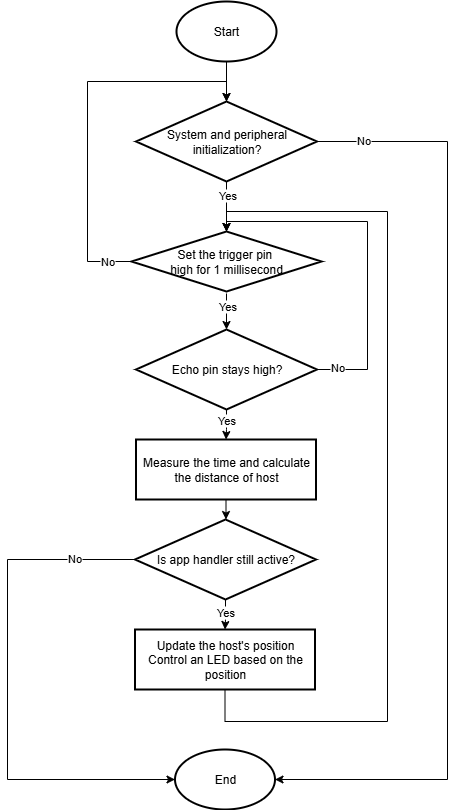

The diagram above was exported from draw.io. Its source (the exported page's mxGraphModel, read from the mxfile embedded in the PNG):
<mxGraphModel dx="651" dy="389" grid="1" gridSize="10" guides="1" tooltips="1" connect="1" arrows="1" fold="1" page="1" pageScale="1" pageWidth="827" pageHeight="1169" math="0" shadow="0">
  <root>
    <mxCell id="0" />
    <mxCell id="1" parent="0" />
    <mxCell id="_8pay3_f6tMo0KlFRNGi-8" value="" style="edgeStyle=orthogonalEdgeStyle;rounded=0;orthogonalLoop=1;jettySize=auto;html=1;" edge="1" parent="1" source="_8pay3_f6tMo0KlFRNGi-1" target="_8pay3_f6tMo0KlFRNGi-7">
      <mxGeometry relative="1" as="geometry" />
    </mxCell>
    <mxCell id="_8pay3_f6tMo0KlFRNGi-1" value="Start" style="strokeWidth=2;html=1;shape=mxgraph.flowchart.start_1;whiteSpace=wrap;" vertex="1" parent="1">
      <mxGeometry x="369" y="60" width="100" height="60" as="geometry" />
    </mxCell>
    <mxCell id="_8pay3_f6tMo0KlFRNGi-10" value="" style="edgeStyle=orthogonalEdgeStyle;rounded=0;orthogonalLoop=1;jettySize=auto;html=1;" edge="1" parent="1" source="_8pay3_f6tMo0KlFRNGi-7" target="_8pay3_f6tMo0KlFRNGi-9">
      <mxGeometry relative="1" as="geometry" />
    </mxCell>
    <mxCell id="_8pay3_f6tMo0KlFRNGi-11" value="Yes" style="edgeLabel;html=1;align=center;verticalAlign=middle;resizable=0;points=[];" vertex="1" connectable="0" parent="_8pay3_f6tMo0KlFRNGi-10">
      <mxGeometry x="-0.1937" y="1" relative="1" as="geometry">
        <mxPoint y="-6" as="offset" />
      </mxGeometry>
    </mxCell>
    <mxCell id="_8pay3_f6tMo0KlFRNGi-7" value="System and peripheral initialization?" style="rhombus;whiteSpace=wrap;html=1;strokeWidth=2;" vertex="1" parent="1">
      <mxGeometry x="328.5" y="160" width="181" height="80" as="geometry" />
    </mxCell>
    <mxCell id="_8pay3_f6tMo0KlFRNGi-16" value="" style="edgeStyle=orthogonalEdgeStyle;rounded=0;orthogonalLoop=1;jettySize=auto;html=1;" edge="1" parent="1" target="_8pay3_f6tMo0KlFRNGi-15">
      <mxGeometry relative="1" as="geometry">
        <mxPoint x="419" y="352" as="sourcePoint" />
      </mxGeometry>
    </mxCell>
    <mxCell id="_8pay3_f6tMo0KlFRNGi-36" value="Yes" style="edgeLabel;html=1;align=center;verticalAlign=middle;resizable=0;points=[];" vertex="1" connectable="0" parent="_8pay3_f6tMo0KlFRNGi-16">
      <mxGeometry x="-0.4511" y="1" relative="1" as="geometry">
        <mxPoint as="offset" />
      </mxGeometry>
    </mxCell>
    <mxCell id="_8pay3_f6tMo0KlFRNGi-34" style="edgeStyle=orthogonalEdgeStyle;rounded=0;orthogonalLoop=1;jettySize=auto;html=1;entryX=0.5;entryY=0;entryDx=0;entryDy=0;" edge="1" parent="1" source="_8pay3_f6tMo0KlFRNGi-9" target="_8pay3_f6tMo0KlFRNGi-7">
      <mxGeometry relative="1" as="geometry">
        <Array as="points">
          <mxPoint x="280" y="320" />
          <mxPoint x="280" y="140" />
          <mxPoint x="419" y="140" />
        </Array>
      </mxGeometry>
    </mxCell>
    <mxCell id="_8pay3_f6tMo0KlFRNGi-35" value="No" style="edgeLabel;html=1;align=center;verticalAlign=middle;resizable=0;points=[];" vertex="1" connectable="0" parent="_8pay3_f6tMo0KlFRNGi-34">
      <mxGeometry x="-0.8721" relative="1" as="geometry">
        <mxPoint as="offset" />
      </mxGeometry>
    </mxCell>
    <mxCell id="_8pay3_f6tMo0KlFRNGi-9" value="Set the trigger pin&amp;nbsp;&lt;div&gt;high for 1 millisecond&lt;/div&gt;" style="whiteSpace=wrap;html=1;strokeWidth=2;shape=rhombus;rounded=0;absoluteArcSize=1;arcSize=14;perimeter=rhombusPerimeter;" vertex="1" parent="1">
      <mxGeometry x="324" y="290" width="190" height="60" as="geometry" />
    </mxCell>
    <mxCell id="_8pay3_f6tMo0KlFRNGi-18" value="" style="edgeStyle=orthogonalEdgeStyle;rounded=0;orthogonalLoop=1;jettySize=auto;html=1;entryX=0.5;entryY=0;entryDx=0;entryDy=0;" edge="1" parent="1" source="_8pay3_f6tMo0KlFRNGi-15" target="_8pay3_f6tMo0KlFRNGi-19">
      <mxGeometry relative="1" as="geometry">
        <mxPoint x="420" y="498" as="targetPoint" />
      </mxGeometry>
    </mxCell>
    <mxCell id="_8pay3_f6tMo0KlFRNGi-24" value="Yes" style="edgeLabel;html=1;align=center;verticalAlign=middle;resizable=0;points=[];" vertex="1" connectable="0" parent="_8pay3_f6tMo0KlFRNGi-18">
      <mxGeometry x="-0.3186" relative="1" as="geometry">
        <mxPoint as="offset" />
      </mxGeometry>
    </mxCell>
    <mxCell id="_8pay3_f6tMo0KlFRNGi-37" style="edgeStyle=orthogonalEdgeStyle;rounded=0;orthogonalLoop=1;jettySize=auto;html=1;exitX=1;exitY=0.5;exitDx=0;exitDy=0;entryX=0.5;entryY=0;entryDx=0;entryDy=0;" edge="1" parent="1" source="_8pay3_f6tMo0KlFRNGi-15" target="_8pay3_f6tMo0KlFRNGi-9">
      <mxGeometry relative="1" as="geometry">
        <Array as="points">
          <mxPoint x="560" y="428" />
          <mxPoint x="560" y="280" />
          <mxPoint x="419" y="280" />
        </Array>
      </mxGeometry>
    </mxCell>
    <mxCell id="_8pay3_f6tMo0KlFRNGi-38" value="No" style="edgeLabel;html=1;align=center;verticalAlign=middle;resizable=0;points=[];" vertex="1" connectable="0" parent="_8pay3_f6tMo0KlFRNGi-37">
      <mxGeometry x="-0.8849" y="2" relative="1" as="geometry">
        <mxPoint as="offset" />
      </mxGeometry>
    </mxCell>
    <mxCell id="_8pay3_f6tMo0KlFRNGi-15" value="Echo pin stays high?" style="rhombus;whiteSpace=wrap;html=1;strokeWidth=2;" vertex="1" parent="1">
      <mxGeometry x="328.5" y="388" width="181" height="80" as="geometry" />
    </mxCell>
    <mxCell id="_8pay3_f6tMo0KlFRNGi-23" value="" style="edgeStyle=orthogonalEdgeStyle;rounded=0;orthogonalLoop=1;jettySize=auto;html=1;" edge="1" parent="1" source="_8pay3_f6tMo0KlFRNGi-19" target="_8pay3_f6tMo0KlFRNGi-21">
      <mxGeometry relative="1" as="geometry" />
    </mxCell>
    <mxCell id="_8pay3_f6tMo0KlFRNGi-19" value="Measure the time and calculate the distance of host" style="whiteSpace=wrap;html=1;strokeWidth=2;shape=label;rounded=0;absoluteArcSize=1;arcSize=14;" vertex="1" parent="1">
      <mxGeometry x="328.5" y="498" width="180" height="60" as="geometry" />
    </mxCell>
    <mxCell id="_8pay3_f6tMo0KlFRNGi-20" value="" style="edgeStyle=orthogonalEdgeStyle;rounded=0;orthogonalLoop=1;jettySize=auto;html=1;entryX=0.5;entryY=0;entryDx=0;entryDy=0;" edge="1" parent="1" source="_8pay3_f6tMo0KlFRNGi-21" target="_8pay3_f6tMo0KlFRNGi-22">
      <mxGeometry relative="1" as="geometry">
        <mxPoint x="419" y="688" as="targetPoint" />
      </mxGeometry>
    </mxCell>
    <mxCell id="_8pay3_f6tMo0KlFRNGi-25" value="Yes" style="edgeLabel;html=1;align=center;verticalAlign=middle;resizable=0;points=[];" vertex="1" connectable="0" parent="_8pay3_f6tMo0KlFRNGi-20">
      <mxGeometry x="-0.1719" relative="1" as="geometry">
        <mxPoint as="offset" />
      </mxGeometry>
    </mxCell>
    <mxCell id="_8pay3_f6tMo0KlFRNGi-21" value="Is app handler still active?" style="rhombus;whiteSpace=wrap;html=1;strokeWidth=2;" vertex="1" parent="1">
      <mxGeometry x="327.5" y="578" width="181" height="80" as="geometry" />
    </mxCell>
    <mxCell id="_8pay3_f6tMo0KlFRNGi-42" style="edgeStyle=orthogonalEdgeStyle;rounded=0;orthogonalLoop=1;jettySize=auto;html=1;entryX=0.5;entryY=0;entryDx=0;entryDy=0;" edge="1" parent="1" source="_8pay3_f6tMo0KlFRNGi-22" target="_8pay3_f6tMo0KlFRNGi-9">
      <mxGeometry relative="1" as="geometry">
        <Array as="points">
          <mxPoint x="418" y="780" />
          <mxPoint x="580" y="780" />
          <mxPoint x="580" y="270" />
          <mxPoint x="419" y="270" />
        </Array>
      </mxGeometry>
    </mxCell>
    <mxCell id="_8pay3_f6tMo0KlFRNGi-22" value="Update the host's position&lt;div&gt;Control an LED based on the position&lt;/div&gt;" style="whiteSpace=wrap;html=1;strokeWidth=2;shape=label;rounded=0;absoluteArcSize=1;arcSize=14;" vertex="1" parent="1">
      <mxGeometry x="327.5" y="688" width="180" height="60" as="geometry" />
    </mxCell>
    <mxCell id="_8pay3_f6tMo0KlFRNGi-26" value="End" style="strokeWidth=2;html=1;shape=mxgraph.flowchart.start_1;whiteSpace=wrap;" vertex="1" parent="1">
      <mxGeometry x="367.5" y="808" width="100" height="60" as="geometry" />
    </mxCell>
    <mxCell id="_8pay3_f6tMo0KlFRNGi-32" style="edgeStyle=orthogonalEdgeStyle;rounded=0;orthogonalLoop=1;jettySize=auto;html=1;entryX=0;entryY=0.5;entryDx=0;entryDy=0;entryPerimeter=0;" edge="1" parent="1" source="_8pay3_f6tMo0KlFRNGi-21" target="_8pay3_f6tMo0KlFRNGi-26">
      <mxGeometry relative="1" as="geometry">
        <Array as="points">
          <mxPoint x="200" y="618" />
          <mxPoint x="200" y="838" />
        </Array>
      </mxGeometry>
    </mxCell>
    <mxCell id="_8pay3_f6tMo0KlFRNGi-33" value="No" style="edgeLabel;html=1;align=center;verticalAlign=middle;resizable=0;points=[];" vertex="1" connectable="0" parent="_8pay3_f6tMo0KlFRNGi-32">
      <mxGeometry x="-0.7629" y="-1" relative="1" as="geometry">
        <mxPoint as="offset" />
      </mxGeometry>
    </mxCell>
    <mxCell id="_8pay3_f6tMo0KlFRNGi-39" style="edgeStyle=orthogonalEdgeStyle;rounded=0;orthogonalLoop=1;jettySize=auto;html=1;entryX=1;entryY=0.5;entryDx=0;entryDy=0;entryPerimeter=0;" edge="1" parent="1" source="_8pay3_f6tMo0KlFRNGi-7" target="_8pay3_f6tMo0KlFRNGi-26">
      <mxGeometry relative="1" as="geometry">
        <Array as="points">
          <mxPoint x="640" y="200" />
          <mxPoint x="640" y="838" />
        </Array>
      </mxGeometry>
    </mxCell>
    <mxCell id="_8pay3_f6tMo0KlFRNGi-40" value="No" style="edgeLabel;html=1;align=center;verticalAlign=middle;resizable=0;points=[];" vertex="1" connectable="0" parent="_8pay3_f6tMo0KlFRNGi-39">
      <mxGeometry x="-0.9014" y="1" relative="1" as="geometry">
        <mxPoint as="offset" />
      </mxGeometry>
    </mxCell>
  </root>
</mxGraphModel>